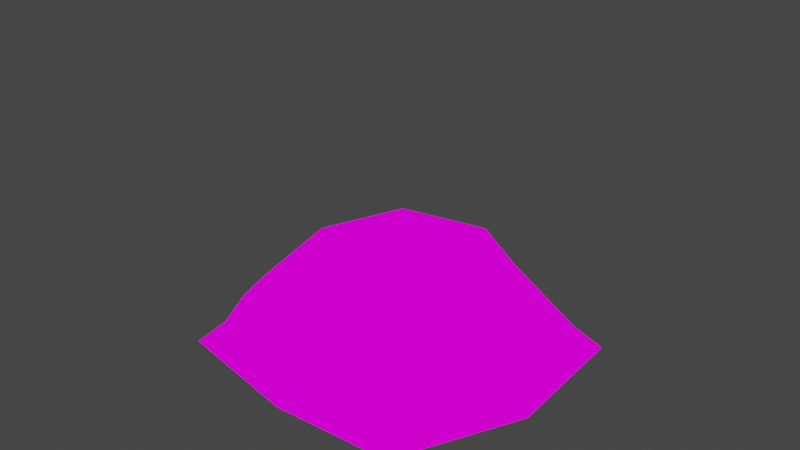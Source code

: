 # Source: Grasslands_Landmass_02.blend  (saved by Blender 2.93.21; exported with 4.5.12 LTS)
import bpy
from mathutils import Matrix  # noqa: F401  (used for matrix-valued properties, if any)

bpy.ops.wm.read_factory_settings(use_empty=True)
scene = bpy.context.scene
scene.name = 'Scene'

# ---- collections
col_collection = bpy.data.collections.new('Collection'); scene.collection.children.link(col_collection)

# ---- images (referenced by path relative to the original .blend; pixels are not part of the script)
import os
ASSET_DIR = os.environ.get("B2B_ASSET_DIR", "")  # directory of the original .blend (textures are referenced by path, not embedded)
HERE = os.path.dirname(os.path.abspath(__file__))  # packed textures are extracted next to this script under _unpacked/

def load_image(name, relpath, width, height, colorspace="sRGB"):
    """Load a texture the original file referenced (path relative to the .blend, or extracted next to this script)."""
    p = next((c for c in (os.path.join(HERE, relpath), os.path.join(ASSET_DIR, relpath)) if relpath and os.path.exists(c)), "")
    if p:
        img = bpy.data.images.load(p, check_existing=True)
        img.name = name
    else:  # same state as the original file: an image datablock whose file is absent (Cycles renders it pink)
        img = bpy.data.images.new(name, width, height)
        img.source = "FILE"
        img.filepath = "//" + (relpath or name)
    img.colorspace_settings.name = colorspace
    return img
img_grassland_tileatlas_01_png = load_image('Grassland_Tileatlas_01.png', 'Grassland_Tileatlas_01.png', 1024, 1024, 'sRGB')

# ---- materials (node trees are filled in below, after node groups)
mat_grassland_tileatlas_01 = bpy.data.materials.new('Grassland_Tileatlas_01')
mat_grassland_tileatlas_01.alpha_threshold = 0.0
mat_grassland_tileatlas_01.use_transparent_shadow = False
mat_grassland_tileatlas_01.line_color = (0.0, 0.0, 0.0, 1.0)

# ---- material node trees
mat_grassland_tileatlas_01.use_nodes = True; mat_grassland_tileatlas_01.node_tree.nodes.clear()
_N = mat_grassland_tileatlas_01.node_tree.nodes; _L = mat_grassland_tileatlas_01.node_tree.links
n0 = _N.new('ShaderNodeOutputMaterial'); n0.name = 'Material Output'; n0.location = (400, 0)
n1 = _N.new('ShaderNodeLightPath'); n1.name = 'Light Path'; n1.location = (0, 250)
n2 = _N.new('ShaderNodeBsdfTransparent'); n2.name = 'Transparent BSDF'; n2.location = (-200, -100)
n3 = _N.new('ShaderNodeEmission'); n3.name = 'Emission'; n3.location = (-200, -200)
n4 = _N.new('ShaderNodeMixShader'); n4.name = 'Mix Shader'; n4.location = (200, 0)
n5 = _N.new('ShaderNodeMixShader'); n5.name = 'Mix Shader.001'; n5.location = (0, -100)
n6 = _N.new('ShaderNodeTexImage'); n6.name = 'Image Texture'; n6.location = (-500, 100)
n6.image = img_grassland_tileatlas_01_png
n6.interpolation = 'Closest'
_L.new(n6.outputs[0], n3.inputs[0])
_L.new(n6.outputs[1], n5.inputs[0])
_L.new(n2.outputs[0], n5.inputs[1])
_L.new(n2.outputs[0], n4.inputs[1])
_L.new(n3.outputs[0], n5.inputs[2])
_L.new(n5.outputs[0], n4.inputs[2])
_L.new(n1.outputs[0], n4.inputs[0])
_L.new(n4.outputs[0], n0.inputs[0])
n0.is_active_output = True

# ---- world
world_world = bpy.data.worlds.new('World'); scene.world = world_world
world_world.use_nodes = True; world_world.node_tree.nodes.clear()
_N = world_world.node_tree.nodes; _L = world_world.node_tree.links
n0 = _N.new('ShaderNodeOutputWorld'); n0.name = 'World Output'; n0.location = (300, 300)
n1 = _N.new('ShaderNodeBackground'); n1.name = 'Background'; n1.location = (10, 300)
n1.inputs[0].default_value = (0.05088, 0.05088, 0.05088, 1.0)
_L.new(n1.outputs[0], n0.inputs[0])
n0.is_active_output = True
world_world.color = (0.05088, 0.05088, 0.05088)
world_world.use_sun_shadow = False
world_world.sun_shadow_jitter_overblur = 0.0

# ---- cameras
cam_camera = bpy.data.cameras.new('Camera')
cam_camera.clip_end = 100.0
cam_camera.ortho_scale = 7.314

# ---- lights
light_light = bpy.data.lights.new('Light', 'POINT')
light_light.transmission_factor = 0.0
light_light.energy = 1000.0
light_light.shadow_soft_size = 0.1
light_light.shadow_maximum_resolution = 0.006
light_light.use_absolute_resolution = True

# ---- meshes
me_cube = bpy.data.meshes.new('Cube')
me_cube.from_pydata([(-1.0, -1.0, -0.6875), (0.8438, 0.9375, -0.6875), (1.342, -1.436, -1.5), (0.0, 0.0, -0.5312), (-0.125, -1.188, -0.5625), (1.281, 0.0, -0.5625), (-1.313, 1.313, -1.25), (1.594, 0.0, -1.25), (1.447, 0.0, -0.8125), (0.0, 1.312, -0.5625), (-1.25, 0.0, -0.5625), (-1.313, -1.313, -1.25), (1.53, 1.53, -1.5), (-1.0, 1.0, -0.5625), (-1.88e-09, -1.438, -1.25), (-2.19e-09, -1.655, -1.5), (0.9471, -1.072, -0.8125), (0.7812, -0.9062, -0.5625), (1.313, 1.313, -1.25), (1.01, 1.103, -0.9375), (0.0, 1.478, -0.8125), (-1.166, 1.166, -0.8125), (-1.416, 0.0, -0.8125), (-1.166, -1.166, -0.9375), (-0.125, -1.353, -0.8125), (-1.53, 1.53, -1.5), (1.811, 0.0, -1.5), (1.125, -1.219, -1.25), (-1.53, -1.53, -1.5), (-2.19e-09, 1.842, -1.5), (-1.88e-09, 1.625, -1.25), (-1.78, 0.0, -1.5), (-1.563, 0.0, -1.25)], [], [(3, 9, 13, 10), (5, 1, 9, 3), (17, 5, 3, 4), (4, 3, 10, 0), (19, 20, 9, 1), (20, 21, 13, 9), (21, 22, 10, 13), (22, 23, 0, 10), (23, 24, 4, 0), (24, 16, 17, 4), (16, 8, 5, 17), (8, 19, 1, 5), (27, 7, 8, 16), (7, 18, 19, 8), (18, 30, 20, 19), (30, 6, 21, 20), (6, 32, 22, 21), (32, 11, 23, 22), (11, 14, 24, 23), (14, 27, 16, 24), (28, 15, 14, 11), (15, 2, 27, 14), (2, 26, 7, 27), (26, 12, 18, 7), (12, 29, 30, 18), (29, 25, 6, 30), (25, 31, 32, 6), (31, 28, 11, 32)])
me_cube.polygons.foreach_set('use_smooth', [True] * 28)
_uv = me_cube.uv_layers.new(name='UVMap')
_uv.uv.foreach_set('vector', [0.3751, 0.8751, 0.4999, 0.8751, 0.4999, 0.9999, 0.3751, 0.9999, 0.3751, 0.8751, 0.4999, 0.8751, 0.4999, 0.9999, 0.3751, 0.9999, 0.3751, 0.8751, 0.4999, 0.8751, 0.4999, 0.9999, 0.3751, 0.9999, 0.3751, 0.8751, 0.4999, 0.8751, 0.4999, 0.9999, 0.3751, 0.9999, 0.6251, 0.8438, 0.7499, 0.8438, 0.7499, 0.8749, 0.6251, 0.8749, 0.6251, 0.8438, 0.7499, 0.8438, 0.7499, 0.8749, 0.6251, 0.8749, 0.6251, 0.8438, 0.7499, 0.8438, 0.7499, 0.8749, 0.6251, 0.8749, 0.6251, 0.8438, 0.7499, 0.8438, 0.7499, 0.8749, 0.6251, 0.8749, 0.6251, 0.8438, 0.7499, 0.8438, 0.7499, 0.8749, 0.6251, 0.8749, 0.6251, 0.8438, 0.7499, 0.8438, 0.7499, 0.8749, 0.6251, 0.8749, 0.6251, 0.8438, 0.7499, 0.8438, 0.7499, 0.8749, 0.6251, 0.8749, 0.6251, 0.8438, 0.7499, 0.8438, 0.7499, 0.8749, 0.6251, 0.8749, 0.7344, 0.9414, 0.8984, 0.9414, 0.8906, 0.9961, 0.7422, 0.9999, 0.7266, 0.9376, 0.8906, 0.9336, 0.8749, 0.9922, 0.7266, 0.9922, 0.7305, 0.9376, 0.8984, 0.9376, 0.8945, 0.9961, 0.7617, 0.9883, 0.7266, 0.9336, 0.8945, 0.9453, 0.8828, 1.004, 0.7305, 0.9922, 0.7305, 0.9376, 0.8984, 0.9414, 0.8945, 0.9999, 0.7461, 0.9999, 0.7266, 0.9414, 0.8945, 0.9414, 0.8789, 0.9844, 0.7305, 0.9961, 0.7305, 0.9414, 0.8945, 0.9414, 0.8789, 0.9961, 0.7461, 0.9844, 0.7461, 0.9414, 0.8906, 0.9376, 0.8711, 0.9961, 0.7344, 0.9961, 0.6251, 0.8126, 0.7499, 0.8126, 0.7499, 0.8437, 0.6251, 0.8437, 0.6251, 0.8126, 0.7499, 0.8126, 0.7499, 0.8437, 0.6251, 0.8437, 0.6251, 0.8126, 0.7499, 0.8126, 0.7499, 0.8437, 0.6251, 0.8437, 0.6251, 0.8126, 0.7499, 0.8126, 0.7499, 0.8437, 0.6251, 0.8437, 0.6251, 0.8126, 0.7499, 0.8126, 0.7499, 0.8437, 0.6251, 0.8437, 0.6251, 0.8126, 0.7499, 0.8126, 0.7499, 0.8437, 0.6251, 0.8437, 0.6251, 0.8126, 0.7499, 0.8126, 0.7499, 0.8437, 0.6251, 0.8437, 0.6251, 0.8126, 0.7499, 0.8126, 0.7499, 0.8437, 0.6251, 0.8437])
me_cube.materials.append(mat_grassland_tileatlas_01)
me_cube.use_remesh_preserve_volume = False
me_cube.use_remesh_preserve_attributes = False
me_cube.use_mirror_vertex_groups = False
me_cube.update()

# ---- objects
ob_cube = bpy.data.objects.new('Cube', me_cube)
ob_light = bpy.data.objects.new('Light', light_light)
ob_camera = bpy.data.objects.new('Camera', cam_camera)

# ---- transforms, parenting, visibility, modifiers, constraints
ob_cube.location = (0.0, 0.0, 0.0)
ob_cube.lock_rotations_4d = False
ob_cube.empty_display_type = 'ARROWS'
ob_cube.lineart.crease_threshold = 0.0
ob_light.location = (4.076, 1.005, 5.904)
ob_light.rotation_euler = (0.6503, 0.05522, 1.866)
ob_light.lock_rotations_4d = False
ob_light.empty_display_type = 'ARROWS'
ob_light.color = (0.0, 0.0, 0.0, 0.0)
ob_light.lineart.crease_threshold = 0.0
ob_camera.location = (7.359, -6.926, 4.958)
ob_camera.rotation_euler = (1.109, 0.0, 0.8149)
ob_camera.lock_rotations_4d = False
ob_camera.empty_display_type = 'ARROWS'
ob_camera.color = (0.0, 0.0, 0.0, 0.0)
ob_camera.display_type = 'WIRE'
ob_camera.lineart.crease_threshold = 0.0

# ---- collection membership
col_collection.objects.link(ob_cube)
col_collection.objects.link(ob_light)
col_collection.objects.link(ob_camera)

# ---- scene / render settings (as saved in the file)
scene.camera = ob_camera
scene.frame_start = 1; scene.frame_end = 250; scene.frame_set(1)
scene.render.engine = 'BLENDER_EEVEE_NEXT'
scene.cycles.use_denoising = False
scene.cycles.samples = 128
scene.cycles.sampling_pattern = 'TABULATED_SOBOL'
scene.cycles.use_adaptive_sampling = False
scene.cycles.use_light_tree = False
scene.view_settings.view_transform = 'Filmic'
bpy.context.view_layer.update()
